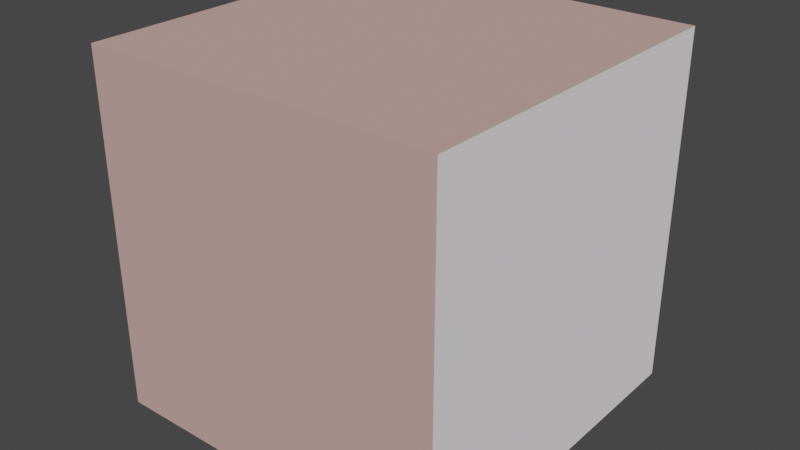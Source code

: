 # Source: cube.blend  (saved by Blender 3.5.10; exported with 4.5.12 LTS)
import bpy
from mathutils import Matrix  # noqa: F401  (used for matrix-valued properties, if any)

bpy.ops.wm.read_factory_settings(use_empty=True)
scene = bpy.context.scene
scene.name = 'Scene'

# ---- collections
col_collection = bpy.data.collections.new('Collection'); scene.collection.children.link(col_collection)

# ---- materials (node trees are filled in below, after node groups)
mat_wall_001 = bpy.data.materials.new('Wall.001')
mat_wall_001.use_transparent_shadow = False
mat_wall_001.diffuse_color = (0.6038, 0.378, 0.3522, 1.0)
mat_wall_two_001 = bpy.data.materials.new('Wall Two.001')
mat_wall_two_001.use_transparent_shadow = False
mat_wall_two_001.diffuse_color = (1.0, 0.9576, 0.9893, 1.0)

# ---- material node trees
mat_wall_001.use_nodes = True; mat_wall_001.node_tree.nodes.clear()
_N = mat_wall_001.node_tree.nodes; _L = mat_wall_001.node_tree.links
n0 = _N.new('ShaderNodeBsdfPrincipled'); n0.name = 'Principled BSDF'; n0.location = (10, 300)
n0.distribution = 'GGX'
n0.subsurface_method = 'RANDOM_WALK_SKIN'
n0.inputs[0].default_value = (0.6038, 0.378, 0.3522, 1.0)
n0.inputs[2].default_value = 1.0
n0.inputs[27].default_value = (0.0, 0.0, 0.0, 1.0)
n0.inputs[28].default_value = 1.0
n1 = _N.new('ShaderNodeOutputMaterial'); n1.name = 'Material Output'; n1.location = (320, 270)
_L.new(n0.outputs[0], n1.inputs[0])
n1.is_active_output = True
mat_wall_two_001.use_nodes = True; mat_wall_two_001.node_tree.nodes.clear()
_N = mat_wall_two_001.node_tree.nodes; _L = mat_wall_two_001.node_tree.links
n0 = _N.new('ShaderNodeBsdfPrincipled'); n0.name = 'Principled BSDF'; n0.location = (10, 300)
n0.distribution = 'GGX'
n0.subsurface_method = 'RANDOM_WALK_SKIN'
n0.inputs[0].default_value = (1.0, 0.9576, 0.9893, 1.0)
n0.inputs[2].default_value = 1.0
n0.inputs[27].default_value = (0.0, 0.0, 0.0, 1.0)
n0.inputs[28].default_value = 1.0
n1 = _N.new('ShaderNodeOutputMaterial'); n1.name = 'Material Output'; n1.location = (320, 270)
_L.new(n0.outputs[0], n1.inputs[0])
n1.is_active_output = True

# ---- world
world_world = bpy.data.worlds.new('World'); scene.world = world_world
world_world.use_nodes = True; world_world.node_tree.nodes.clear()
_N = world_world.node_tree.nodes; _L = world_world.node_tree.links
n0 = _N.new('ShaderNodeOutputWorld'); n0.name = 'World Output'; n0.location = (300, 300)
n1 = _N.new('ShaderNodeBackground'); n1.name = 'Background'; n1.location = (10, 300)
n1.inputs[0].default_value = (0.05088, 0.05088, 0.05088, 1.0)
_L.new(n1.outputs[0], n0.inputs[0])
n0.is_active_output = True
world_world.color = (0.05088, 0.05088, 0.05088)
world_world.use_sun_shadow = False
world_world.sun_shadow_jitter_overblur = 0.0

# ---- meshes
me_cube_002 = bpy.data.meshes.new('Cube.002')
me_cube_002.from_pydata([(1.0, 1.0, -1.0), (-1.0, 1.0, -1.0), (1.0, 1.0, 1.0), (-1.0, 1.0, 1.0), (1.0, -1.0, 1.0), (1.0, 1.0, 1.0), (-1.0, -1.0, 1.0), (-1.0, 1.0, 1.0), (1.0, -1.0, -1.0), (1.0, 1.0, -1.0), (1.0, -1.0, 1.0), (1.0, 1.0, 1.0), (-1.0, 1.0, -1.0), (-1.0, -1.0, -1.0), (-1.0, 1.0, 1.0), (-1.0, -1.0, 1.0), (-1.0, -1.0, -1.0), (1.0, -1.0, -1.0), (-1.0, -1.0, 1.0), (1.0, -1.0, 1.0)], [], [(0, 1, 2), (1, 3, 2), (4, 5, 6), (5, 7, 6), (8, 9, 10), (9, 11, 10), (12, 13, 14), (13, 15, 14), (16, 17, 18), (17, 19, 18)])
me_cube_002.polygons.foreach_set('material_index', [0, 0, 0, 0, 0, 0, 0, 0, 1, 1])
_uv = me_cube_002.uv_layers.new(name='UVMap')
_uv.uv.foreach_set('vector', [0.375, 0.5, 0.375, 0.25, 0.625, 0.5, 0.375, 0.25, 0.875, 0.5, 0.625, 0.5, 0.625, 0.75, 0.625, 0.5, 0.875, 0.75, 0.625, 0.5, 0.875, 0.5, 0.875, 0.75, 0.375, 0.75, 0.375, 0.5, 0.625, 0.75, 0.375, 0.5, 0.625, 0.5, 0.625, 0.75, 0.375, 0.25, 0.375, 0.0, 0.625, 0.25, 0.375, 0.0, 0.625, 0.0, 0.625, 0.25, 0.375, 1.0, 0.375, 0.75, 0.625, 1.0, 0.375, 0.75, 0.625, 0.75, 0.625, 1.0])
me_cube_002.materials.append(mat_wall_001)
me_cube_002.materials.append(mat_wall_two_001)
me_cube_002.update()
me_cube_002.normals_split_custom_set([tuple(v) for v in zip(*[iter([0.0, 1.0, 0.0, 0.0, 1.0, 0.0, 0.0, 1.0, 0.0, 0.0, 1.0, 0.0, 0.0, 1.0, 0.0, 0.0, 1.0, 0.0, 0.0, 0.0, 1.0, 0.0, 0.0, 1.0, 0.0, 0.0, 1.0, 0.0, 0.0, 1.0, 0.0, 0.0, 1.0, 0.0, 0.0, 1.0, 1.0, 0.0, 0.0, 1.0, 0.0, 0.0, 1.0, 0.0, 0.0, 1.0, 0.0, 0.0, 1.0, 0.0, 0.0, 1.0, 0.0, 0.0, -1.0, 0.0, 0.0, -1.0, 0.0, 0.0, -1.0, 0.0, 0.0, -1.0, 0.0, 0.0, -1.0, 0.0, 0.0, -1.0, 0.0, 0.0, 0.0, -1.0, 0.0, 0.0, -1.0, 0.0, 0.0, -1.0, 0.0, 0.0, -1.0, 0.0, 0.0, -1.0, 0.0, 0.0, -1.0, 0.0])] * 3)])

# ---- objects
ob_cube = bpy.data.objects.new('Cube', me_cube_002)

# ---- transforms, parenting, visibility, modifiers, constraints
ob_cube.location = (-0.0008245, -0.0432, -0.004308)
ob_cube.rotation_mode = 'QUATERNION'
ob_cube.rotation_quaternion = (0.7058, 0.0, 0.0, 0.7084)
ob_cube.scale = (0.9693, 0.9693, 0.9693)

# ---- collection membership
scene.collection.objects.link(ob_cube)

# ---- scene / render settings (as saved in the file)
scene.frame_start = 1; scene.frame_end = 250; scene.frame_set(1)
scene.render.engine = 'BLENDER_EEVEE_NEXT'
scene.cycles.sampling_pattern = 'TABULATED_SOBOL'
scene.view_settings.view_transform = 'Filmic'
bpy.context.view_layer.update()

# ---- added for rendering (the .blend has no active camera and no usable light): camera, sun
cam_auto = bpy.data.cameras.new('AutoCamera')
cam_auto.lens = 50.0
cam_auto.sensor_width = 36.0
cam_auto.clip_end = 1000.0
ob_auto_camera = bpy.data.objects.new('AutoCamera', cam_auto)
scene.collection.objects.link(ob_auto_camera)
ob_auto_camera.location = (3.11328, -3.78013, 2.48698)
ob_auto_camera.rotation_euler = (1.09748, -7.21219e-08, 0.694738)
scene.camera = ob_auto_camera
light_auto_sun = bpy.data.lights.new('AutoSun', 'SUN')
light_auto_sun.energy = 3.0
light_auto_sun.angle = 0.0523599
ob_auto_sun = bpy.data.objects.new('AutoSun', light_auto_sun)
scene.collection.objects.link(ob_auto_sun)
ob_auto_sun.rotation_euler = (0.872665, 0.174533, 0.523599)
bpy.context.view_layer.update()
